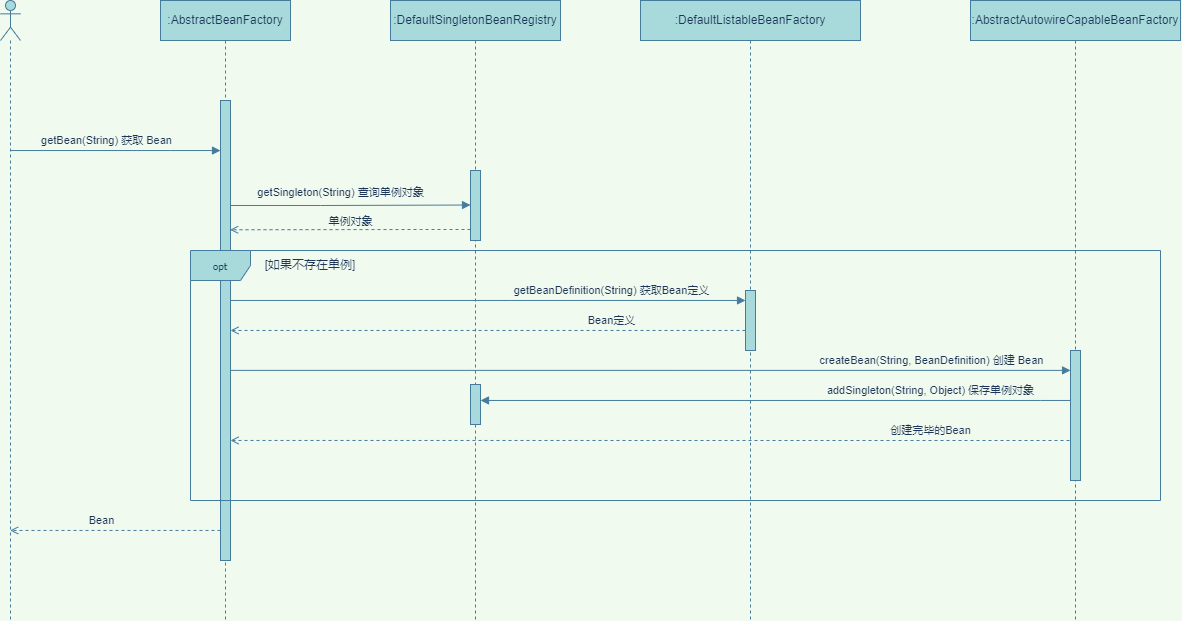

The diagram above was exported from draw.io. Its source (the exported page's mxGraphModel, read from the mxfile embedded in the PNG):
<mxGraphModel dx="1348" dy="815" grid="1" gridSize="10" guides="1" tooltips="1" connect="1" arrows="1" fold="1" page="1" pageScale="1" pageWidth="827" pageHeight="1169" background="#F1FAEE" math="0" shadow="0">
  <root>
    <mxCell id="0" />
    <mxCell id="1" parent="0" />
    <mxCell id="DJZYFoMGy9V9CIKHGGII-1" value=":AbstractBeanFactory" style="shape=umlLifeline;perimeter=lifelinePerimeter;whiteSpace=wrap;html=1;container=1;collapsible=0;recursiveResize=0;outlineConnect=0;fillColor=#A8DADC;strokeColor=#457B9D;fontColor=#1D3557;" parent="1" vertex="1">
      <mxGeometry x="400" y="180" width="130" height="620" as="geometry" />
    </mxCell>
    <mxCell id="DJZYFoMGy9V9CIKHGGII-2" value="" style="html=1;points=[];perimeter=orthogonalPerimeter;fillColor=#A8DADC;strokeColor=#457B9D;fontColor=#1D3557;" parent="DJZYFoMGy9V9CIKHGGII-1" vertex="1">
      <mxGeometry x="60" y="100" width="10" height="460" as="geometry" />
    </mxCell>
    <mxCell id="u3Om6J9bFMPIQSxPFJOT-1" value="opt" style="shape=umlFrame;whiteSpace=wrap;html=1;container=0;fillColor=#A8DADC;strokeColor=#457B9D;swimlaneFillColor=none;fontSize=10;fontFamily=Tahoma;fontColor=#1D3557;" vertex="1" parent="DJZYFoMGy9V9CIKHGGII-1">
      <mxGeometry x="30" y="250" width="970" height="250" as="geometry" />
    </mxCell>
    <mxCell id="u3Om6J9bFMPIQSxPFJOT-2" value="[如果不存在单例]" style="text;html=1;strokeColor=none;fillColor=none;align=center;verticalAlign=middle;whiteSpace=wrap;rounded=0;fontColor=#1D3557;" vertex="1" parent="DJZYFoMGy9V9CIKHGGII-1">
      <mxGeometry x="100" y="260" width="100" height="10" as="geometry" />
    </mxCell>
    <mxCell id="DJZYFoMGy9V9CIKHGGII-5" style="edgeStyle=orthogonalEdgeStyle;rounded=0;orthogonalLoop=1;jettySize=auto;html=1;endArrow=block;endFill=1;labelBackgroundColor=#F1FAEE;strokeColor=#457B9D;fontColor=#1D3557;" parent="1" source="DJZYFoMGy9V9CIKHGGII-3" target="DJZYFoMGy9V9CIKHGGII-2" edge="1">
      <mxGeometry relative="1" as="geometry">
        <Array as="points">
          <mxPoint x="410" y="330" />
          <mxPoint x="410" y="330" />
        </Array>
      </mxGeometry>
    </mxCell>
    <mxCell id="DJZYFoMGy9V9CIKHGGII-9" value="getBean(String) 获取 Bean" style="edgeLabel;html=1;align=center;verticalAlign=middle;resizable=0;points=[];labelBackgroundColor=#F1FAEE;fontColor=#1D3557;" parent="DJZYFoMGy9V9CIKHGGII-5" vertex="1" connectable="0">
      <mxGeometry x="-0.0936" y="2" relative="1" as="geometry">
        <mxPoint y="-8" as="offset" />
      </mxGeometry>
    </mxCell>
    <mxCell id="DJZYFoMGy9V9CIKHGGII-3" value="" style="shape=umlLifeline;participant=umlActor;perimeter=lifelinePerimeter;whiteSpace=wrap;html=1;container=1;collapsible=0;recursiveResize=0;verticalAlign=top;spacingTop=36;outlineConnect=0;fillColor=#A8DADC;strokeColor=#457B9D;fontColor=#1D3557;" parent="1" vertex="1">
      <mxGeometry x="240" y="180" width="20" height="620" as="geometry" />
    </mxCell>
    <mxCell id="DJZYFoMGy9V9CIKHGGII-10" value=":DefaultSingletonBeanRegistry" style="shape=umlLifeline;perimeter=lifelinePerimeter;whiteSpace=wrap;html=1;container=1;collapsible=0;recursiveResize=0;outlineConnect=0;fillColor=#A8DADC;strokeColor=#457B9D;fontColor=#1D3557;" parent="1" vertex="1">
      <mxGeometry x="630" y="180" width="170" height="620" as="geometry" />
    </mxCell>
    <mxCell id="DJZYFoMGy9V9CIKHGGII-11" value="" style="html=1;points=[];perimeter=orthogonalPerimeter;fillColor=#A8DADC;strokeColor=#457B9D;fontColor=#1D3557;" parent="DJZYFoMGy9V9CIKHGGII-10" vertex="1">
      <mxGeometry x="80" y="170" width="10" height="70" as="geometry" />
    </mxCell>
    <mxCell id="u3Om6J9bFMPIQSxPFJOT-21" value="" style="html=1;points=[];perimeter=orthogonalPerimeter;fillColor=#A8DADC;strokeColor=#457B9D;fontColor=#1D3557;" vertex="1" parent="DJZYFoMGy9V9CIKHGGII-10">
      <mxGeometry x="80" y="384" width="10" height="40" as="geometry" />
    </mxCell>
    <mxCell id="DJZYFoMGy9V9CIKHGGII-12" style="edgeStyle=orthogonalEdgeStyle;rounded=0;orthogonalLoop=1;jettySize=auto;html=1;entryX=0;entryY=0.493;entryDx=0;entryDy=0;entryPerimeter=0;endArrow=block;endFill=1;labelBackgroundColor=#F1FAEE;strokeColor=#457B9D;fontColor=#1D3557;" parent="1" source="DJZYFoMGy9V9CIKHGGII-2" target="DJZYFoMGy9V9CIKHGGII-11" edge="1">
      <mxGeometry relative="1" as="geometry">
        <Array as="points">
          <mxPoint x="560" y="385" />
          <mxPoint x="560" y="385" />
        </Array>
      </mxGeometry>
    </mxCell>
    <mxCell id="DJZYFoMGy9V9CIKHGGII-13" value="getSingleton(String) 查询单例对象" style="edgeLabel;html=1;align=center;verticalAlign=middle;resizable=0;points=[];labelBackgroundColor=#F1FAEE;fontColor=#1D3557;" parent="DJZYFoMGy9V9CIKHGGII-12" vertex="1" connectable="0">
      <mxGeometry x="-0.1518" y="4" relative="1" as="geometry">
        <mxPoint x="8" y="-9" as="offset" />
      </mxGeometry>
    </mxCell>
    <mxCell id="u3Om6J9bFMPIQSxPFJOT-4" style="edgeStyle=orthogonalEdgeStyle;rounded=0;orthogonalLoop=1;jettySize=auto;html=1;entryX=0.958;entryY=0.281;entryDx=0;entryDy=0;entryPerimeter=0;dashed=1;endArrow=open;endFill=0;labelBackgroundColor=#F1FAEE;strokeColor=#457B9D;fontColor=#1D3557;" edge="1" parent="1" source="DJZYFoMGy9V9CIKHGGII-11" target="DJZYFoMGy9V9CIKHGGII-2">
      <mxGeometry relative="1" as="geometry">
        <Array as="points">
          <mxPoint x="660" y="409" />
          <mxPoint x="660" y="409" />
        </Array>
      </mxGeometry>
    </mxCell>
    <mxCell id="u3Om6J9bFMPIQSxPFJOT-5" value="单例对象" style="edgeLabel;html=1;align=center;verticalAlign=middle;resizable=0;points=[];labelBackgroundColor=#F1FAEE;fontColor=#1D3557;" vertex="1" connectable="0" parent="u3Om6J9bFMPIQSxPFJOT-4">
      <mxGeometry x="0.1577" y="1" relative="1" as="geometry">
        <mxPoint x="19" y="-10" as="offset" />
      </mxGeometry>
    </mxCell>
    <mxCell id="u3Om6J9bFMPIQSxPFJOT-7" value=":DefaultListableBeanFactory" style="shape=umlLifeline;perimeter=lifelinePerimeter;whiteSpace=wrap;html=1;container=1;collapsible=0;recursiveResize=0;outlineConnect=0;fillColor=#A8DADC;strokeColor=#457B9D;fontColor=#1D3557;" vertex="1" parent="1">
      <mxGeometry x="880" y="180" width="220" height="620" as="geometry" />
    </mxCell>
    <mxCell id="u3Om6J9bFMPIQSxPFJOT-8" value="" style="html=1;points=[];perimeter=orthogonalPerimeter;fillColor=#A8DADC;strokeColor=#457B9D;fontColor=#1D3557;" vertex="1" parent="u3Om6J9bFMPIQSxPFJOT-7">
      <mxGeometry x="105" y="290" width="10" height="60" as="geometry" />
    </mxCell>
    <mxCell id="u3Om6J9bFMPIQSxPFJOT-9" style="edgeStyle=orthogonalEdgeStyle;rounded=0;orthogonalLoop=1;jettySize=auto;html=1;endArrow=block;endFill=1;labelBackgroundColor=#F1FAEE;strokeColor=#457B9D;fontColor=#1D3557;" edge="1" parent="1" source="DJZYFoMGy9V9CIKHGGII-2" target="u3Om6J9bFMPIQSxPFJOT-8">
      <mxGeometry relative="1" as="geometry">
        <Array as="points">
          <mxPoint x="750" y="480" />
          <mxPoint x="750" y="480" />
        </Array>
      </mxGeometry>
    </mxCell>
    <mxCell id="u3Om6J9bFMPIQSxPFJOT-10" value="getBeanDefinition(String) 获取Bean定义" style="edgeLabel;html=1;align=center;verticalAlign=middle;resizable=0;points=[];labelBackgroundColor=#F1FAEE;fontColor=#1D3557;" vertex="1" connectable="0" parent="u3Om6J9bFMPIQSxPFJOT-9">
      <mxGeometry x="-0.2444" relative="1" as="geometry">
        <mxPoint x="186" y="-10" as="offset" />
      </mxGeometry>
    </mxCell>
    <mxCell id="u3Om6J9bFMPIQSxPFJOT-13" style="edgeStyle=orthogonalEdgeStyle;rounded=0;orthogonalLoop=1;jettySize=auto;html=1;endArrow=open;endFill=0;dashed=1;labelBackgroundColor=#F1FAEE;strokeColor=#457B9D;fontColor=#1D3557;" edge="1" parent="1" source="u3Om6J9bFMPIQSxPFJOT-8" target="DJZYFoMGy9V9CIKHGGII-2">
      <mxGeometry relative="1" as="geometry">
        <Array as="points">
          <mxPoint x="860" y="510" />
          <mxPoint x="860" y="510" />
        </Array>
      </mxGeometry>
    </mxCell>
    <mxCell id="u3Om6J9bFMPIQSxPFJOT-14" value="Bean定义" style="edgeLabel;html=1;align=center;verticalAlign=middle;resizable=0;points=[];labelBackgroundColor=#F1FAEE;fontColor=#1D3557;" vertex="1" connectable="0" parent="u3Om6J9bFMPIQSxPFJOT-13">
      <mxGeometry x="-0.4075" y="-2" relative="1" as="geometry">
        <mxPoint x="18" y="-8" as="offset" />
      </mxGeometry>
    </mxCell>
    <mxCell id="u3Om6J9bFMPIQSxPFJOT-15" value=":AbstractAutowireCapableBeanFactory" style="shape=umlLifeline;perimeter=lifelinePerimeter;whiteSpace=wrap;html=1;container=1;collapsible=0;recursiveResize=0;outlineConnect=0;fillColor=#A8DADC;strokeColor=#457B9D;fontColor=#1D3557;" vertex="1" parent="1">
      <mxGeometry x="1210" y="180" width="210" height="620" as="geometry" />
    </mxCell>
    <mxCell id="u3Om6J9bFMPIQSxPFJOT-16" value="" style="html=1;points=[];perimeter=orthogonalPerimeter;fillColor=#A8DADC;strokeColor=#457B9D;fontColor=#1D3557;" vertex="1" parent="u3Om6J9bFMPIQSxPFJOT-15">
      <mxGeometry x="100" y="350" width="10" height="130" as="geometry" />
    </mxCell>
    <mxCell id="u3Om6J9bFMPIQSxPFJOT-17" style="edgeStyle=orthogonalEdgeStyle;rounded=0;orthogonalLoop=1;jettySize=auto;html=1;endArrow=block;endFill=1;entryX=0.004;entryY=0.153;entryDx=0;entryDy=0;entryPerimeter=0;labelBackgroundColor=#F1FAEE;strokeColor=#457B9D;fontColor=#1D3557;" edge="1" parent="1" source="DJZYFoMGy9V9CIKHGGII-2" target="u3Om6J9bFMPIQSxPFJOT-16">
      <mxGeometry relative="1" as="geometry">
        <mxPoint x="1290" y="550" as="targetPoint" />
        <Array as="points">
          <mxPoint x="710" y="550" />
        </Array>
      </mxGeometry>
    </mxCell>
    <mxCell id="u3Om6J9bFMPIQSxPFJOT-18" value="createBean(String, BeanDefinition) 创建 Bean" style="edgeLabel;html=1;align=center;verticalAlign=middle;resizable=0;points=[];labelBackgroundColor=#F1FAEE;fontColor=#1D3557;" vertex="1" connectable="0" parent="u3Om6J9bFMPIQSxPFJOT-17">
      <mxGeometry x="0.6022" y="-2" relative="1" as="geometry">
        <mxPoint x="28" y="-12" as="offset" />
      </mxGeometry>
    </mxCell>
    <mxCell id="u3Om6J9bFMPIQSxPFJOT-19" style="edgeStyle=orthogonalEdgeStyle;rounded=0;orthogonalLoop=1;jettySize=auto;html=1;endArrow=open;endFill=0;dashed=1;labelBackgroundColor=#F1FAEE;strokeColor=#457B9D;fontColor=#1D3557;" edge="1" parent="1">
      <mxGeometry relative="1" as="geometry">
        <mxPoint x="1309" y="620" as="sourcePoint" />
        <mxPoint x="470" y="620" as="targetPoint" />
        <Array as="points">
          <mxPoint x="1309" y="620" />
          <mxPoint x="470" y="620" />
        </Array>
      </mxGeometry>
    </mxCell>
    <mxCell id="u3Om6J9bFMPIQSxPFJOT-24" value="创建完毕的Bean" style="edgeLabel;html=1;align=center;verticalAlign=middle;resizable=0;points=[];labelBackgroundColor=#F1FAEE;fontColor=#1D3557;" vertex="1" connectable="0" parent="u3Om6J9bFMPIQSxPFJOT-19">
      <mxGeometry x="-0.5947" y="-1" relative="1" as="geometry">
        <mxPoint x="31" y="-9" as="offset" />
      </mxGeometry>
    </mxCell>
    <mxCell id="u3Om6J9bFMPIQSxPFJOT-22" style="edgeStyle=orthogonalEdgeStyle;rounded=0;orthogonalLoop=1;jettySize=auto;html=1;endArrow=block;endFill=1;labelBackgroundColor=#F1FAEE;strokeColor=#457B9D;fontColor=#1D3557;" edge="1" parent="1" source="u3Om6J9bFMPIQSxPFJOT-16" target="u3Om6J9bFMPIQSxPFJOT-21">
      <mxGeometry relative="1" as="geometry">
        <Array as="points">
          <mxPoint x="1280" y="580" />
          <mxPoint x="1280" y="580" />
        </Array>
      </mxGeometry>
    </mxCell>
    <mxCell id="u3Om6J9bFMPIQSxPFJOT-23" value="addSingleton(String, Object) 保存单例对象" style="edgeLabel;html=1;align=center;verticalAlign=middle;resizable=0;points=[];labelBackgroundColor=#F1FAEE;fontColor=#1D3557;" vertex="1" connectable="0" parent="u3Om6J9bFMPIQSxPFJOT-22">
      <mxGeometry x="-0.2433" y="-3" relative="1" as="geometry">
        <mxPoint x="83" y="-7" as="offset" />
      </mxGeometry>
    </mxCell>
    <mxCell id="u3Om6J9bFMPIQSxPFJOT-25" style="edgeStyle=orthogonalEdgeStyle;rounded=0;orthogonalLoop=1;jettySize=auto;html=1;endArrow=open;endFill=0;dashed=1;labelBackgroundColor=#F1FAEE;strokeColor=#457B9D;fontColor=#1D3557;" edge="1" parent="1" source="DJZYFoMGy9V9CIKHGGII-2" target="DJZYFoMGy9V9CIKHGGII-3">
      <mxGeometry relative="1" as="geometry">
        <Array as="points">
          <mxPoint x="290" y="710" />
          <mxPoint x="290" y="710" />
        </Array>
      </mxGeometry>
    </mxCell>
    <mxCell id="u3Om6J9bFMPIQSxPFJOT-26" value="Bean" style="edgeLabel;html=1;align=center;verticalAlign=middle;resizable=0;points=[];labelBackgroundColor=#F1FAEE;fontColor=#1D3557;" vertex="1" connectable="0" parent="u3Om6J9bFMPIQSxPFJOT-25">
      <mxGeometry x="0.2458" y="-3" relative="1" as="geometry">
        <mxPoint x="12" y="-7" as="offset" />
      </mxGeometry>
    </mxCell>
  </root>
</mxGraphModel>